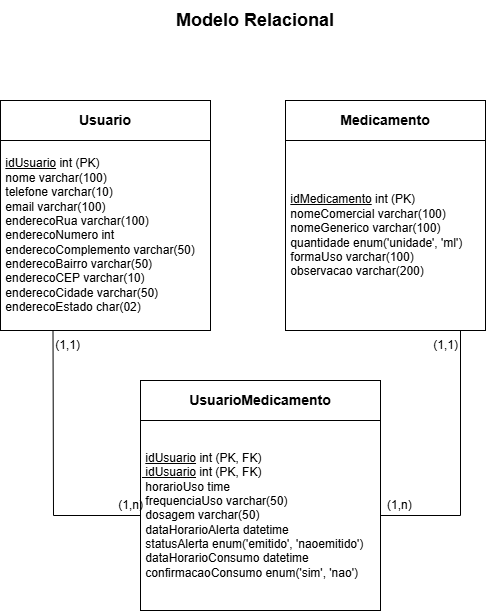

The diagram above was exported from draw.io. Its source (the exported page's mxGraphModel, read from the mxfile embedded in the PNG):
<mxGraphModel dx="854" dy="928" grid="1" gridSize="10" guides="1" tooltips="1" connect="1" arrows="1" fold="1" page="1" pageScale="1" pageWidth="850" pageHeight="1100" math="0" shadow="0">
  <root>
    <mxCell id="0" />
    <mxCell id="1" parent="0" />
    <mxCell id="NQrFpesl4Q-RtttF14-N-1" parent="1" style="text;html=1;whiteSpace=wrap;strokeColor=none;fillColor=none;align=center;verticalAlign=middle;rounded=0;" value="&lt;b&gt;&lt;font style=&quot;font-size: 18px;&quot;&gt;Modelo Relacional&lt;/font&gt;&lt;/b&gt;" vertex="1">
      <mxGeometry height="40" width="190" x="230" y="20" as="geometry" />
    </mxCell>
    <mxCell id="NQrFpesl4Q-RtttF14-N-2" parent="1" style="rounded=0;whiteSpace=wrap;html=1;" value="&lt;b&gt;&lt;font style=&quot;font-size: 14px;&quot;&gt;Usuario&lt;/font&gt;&lt;/b&gt;" vertex="1">
      <mxGeometry height="40" width="210" x="70" y="120" as="geometry" />
    </mxCell>
    <mxCell id="NQrFpesl4Q-RtttF14-N-3" parent="1" style="rounded=0;whiteSpace=wrap;html=1;align=left;" value="&lt;span style=&quot;background-color: transparent; color: light-dark(rgb(0, 0, 0), rgb(255, 255, 255));&quot;&gt;&lt;b style=&quot;&quot;&gt;&amp;nbsp;&lt;/b&gt;&lt;u&gt;idUsuario&lt;/u&gt; int (PK)&lt;/span&gt;&lt;br&gt;&lt;span style=&quot;background-color: transparent; color: light-dark(rgb(0, 0, 0), rgb(255, 255, 255));&quot;&gt;&amp;nbsp;nome varchar(100)&lt;/span&gt;&lt;br&gt;&lt;span style=&quot;background-color: transparent; color: light-dark(rgb(0, 0, 0), rgb(255, 255, 255));&quot;&gt;&amp;nbsp;telefone varchar(10)&lt;/span&gt;&lt;br&gt;&lt;span style=&quot;background-color: transparent; color: light-dark(rgb(0, 0, 0), rgb(255, 255, 255));&quot;&gt;&amp;nbsp;email varchar(100)&lt;/span&gt;&lt;br&gt;&lt;span style=&quot;background-color: transparent; color: light-dark(rgb(0, 0, 0), rgb(255, 255, 255));&quot;&gt;&amp;nbsp;enderecoRua varchar(100)&lt;/span&gt;&lt;br&gt;&lt;span style=&quot;background-color: transparent; color: light-dark(rgb(0, 0, 0), rgb(255, 255, 255));&quot;&gt;&amp;nbsp;enderecoNumero int&lt;/span&gt;&lt;br&gt;&lt;span style=&quot;background-color: transparent; color: light-dark(rgb(0, 0, 0), rgb(255, 255, 255));&quot;&gt;&amp;nbsp;enderecoComplemento varchar(50)&lt;/span&gt;&lt;br&gt;&lt;span style=&quot;background-color: transparent; color: light-dark(rgb(0, 0, 0), rgb(255, 255, 255));&quot;&gt;&amp;nbsp;enderecoBairro varchar(50)&lt;/span&gt;&lt;br&gt;&lt;span style=&quot;background-color: transparent; color: light-dark(rgb(0, 0, 0), rgb(255, 255, 255));&quot;&gt;&amp;nbsp;enderecoCEP varchar(10)&lt;/span&gt;&lt;br&gt;&lt;span style=&quot;background-color: transparent; color: light-dark(rgb(0, 0, 0), rgb(255, 255, 255));&quot;&gt;&amp;nbsp;enderecoCidade varchar(50)&lt;/span&gt;&lt;br&gt;&lt;div&gt;&amp;nbsp;enderecoEstado char(02)&lt;/div&gt;" vertex="1">
      <mxGeometry height="190" width="210" x="70" y="160" as="geometry" />
    </mxCell>
    <mxCell id="NQrFpesl4Q-RtttF14-N-4" parent="1" style="rounded=0;whiteSpace=wrap;html=1;" value="&lt;b&gt;&lt;font style=&quot;font-size: 14px;&quot;&gt;Medicamento&lt;/font&gt;&lt;/b&gt;" vertex="1">
      <mxGeometry height="40" width="200" x="355" y="120" as="geometry" />
    </mxCell>
    <mxCell id="NQrFpesl4Q-RtttF14-N-5" parent="1" style="rounded=0;whiteSpace=wrap;html=1;align=left;" value="&amp;nbsp;&lt;u&gt;idMedicamento&lt;/u&gt;&amp;nbsp;int (PK)&lt;div&gt;&amp;nbsp;nomeComercial varchar(100)&lt;/div&gt;&lt;div&gt;&amp;nbsp;nomeGenerico varchar(100)&lt;/div&gt;&lt;div&gt;&amp;nbsp;quantidade enum('unidade', 'ml')&lt;/div&gt;&lt;div&gt;&amp;nbsp;formaUso varchar(100)&lt;/div&gt;&lt;div&gt;&amp;nbsp;observacao varchar(200)&lt;/div&gt;" vertex="1">
      <mxGeometry height="190" width="200" x="355" y="160" as="geometry" />
    </mxCell>
    <mxCell id="NQrFpesl4Q-RtttF14-N-6" parent="1" style="rounded=0;whiteSpace=wrap;html=1;" value="&lt;b&gt;&lt;font style=&quot;font-size: 14px;&quot;&gt;UsuarioMedicamento&lt;/font&gt;&lt;/b&gt;" vertex="1">
      <mxGeometry height="40" width="240" x="210" y="400" as="geometry" />
    </mxCell>
    <mxCell id="NQrFpesl4Q-RtttF14-N-7" parent="1" style="rounded=0;whiteSpace=wrap;html=1;align=left;" value="&amp;nbsp;&lt;u&gt;idUsuario&lt;/u&gt;&amp;nbsp;int (PK, FK)&lt;div&gt;&lt;u&gt;&amp;nbsp;idUsuario&lt;/u&gt;&amp;nbsp;int (PK, FK)&lt;br&gt;&lt;div&gt;&amp;nbsp;horarioUso time&lt;/div&gt;&lt;/div&gt;&lt;div&gt;&amp;nbsp;frequenciaUso varchar(50)&lt;/div&gt;&lt;div&gt;&amp;nbsp;dosagem varchar(50)&lt;/div&gt;&lt;div&gt;&amp;nbsp;dataHorarioAlerta datetime&lt;/div&gt;&lt;div&gt;&amp;nbsp;statusAlerta enum('emitido', 'naoemitido')&lt;/div&gt;&lt;div&gt;&amp;nbsp;dataHorarioConsumo datetime&lt;/div&gt;&lt;div&gt;&amp;nbsp;confirmacaoConsumo enum('sim', 'nao')&lt;/div&gt;" vertex="1">
      <mxGeometry height="190" width="240" x="210" y="440" as="geometry" />
    </mxCell>
    <mxCell id="NQrFpesl4Q-RtttF14-N-8" edge="1" parent="1" source="NQrFpesl4Q-RtttF14-N-7" style="endArrow=none;html=1;rounded=0;exitX=0;exitY=0.5;exitDx=0;exitDy=0;entryX=0.25;entryY=1;entryDx=0;entryDy=0;" target="NQrFpesl4Q-RtttF14-N-3" value="">
      <mxGeometry height="50" relative="1" width="50" as="geometry">
        <Array as="points">
          <mxPoint x="123" y="535" />
        </Array>
        <mxPoint x="310" y="530" as="sourcePoint" />
        <mxPoint x="360" y="480" as="targetPoint" />
      </mxGeometry>
    </mxCell>
    <mxCell id="NQrFpesl4Q-RtttF14-N-9" edge="1" parent="1" source="NQrFpesl4Q-RtttF14-N-7" style="endArrow=none;html=1;rounded=0;exitX=1;exitY=0.5;exitDx=0;exitDy=0;entryX=0.25;entryY=1;entryDx=0;entryDy=0;" value="">
      <mxGeometry height="50" relative="1" width="50" as="geometry">
        <Array as="points">
          <mxPoint x="530" y="535" />
        </Array>
        <mxPoint x="637" y="535" as="sourcePoint" />
        <mxPoint x="530" y="350" as="targetPoint" />
      </mxGeometry>
    </mxCell>
    <mxCell id="NQrFpesl4Q-RtttF14-N-10" parent="1" style="text;html=1;whiteSpace=wrap;strokeColor=none;fillColor=none;align=left;verticalAlign=middle;rounded=0;" value="&amp;nbsp;(1,1)" vertex="1">
      <mxGeometry height="30" width="60" x="120" y="350" as="geometry" />
    </mxCell>
    <mxCell id="NQrFpesl4Q-RtttF14-N-11" parent="1" style="text;html=1;whiteSpace=wrap;strokeColor=none;fillColor=none;align=right;verticalAlign=middle;rounded=0;" value="(1,n)" vertex="1">
      <mxGeometry height="30" width="60" x="155" y="510" as="geometry" />
    </mxCell>
    <mxCell id="NQrFpesl4Q-RtttF14-N-12" parent="1" style="text;html=1;whiteSpace=wrap;strokeColor=none;fillColor=none;align=left;verticalAlign=middle;rounded=0;" value="(1,n)" vertex="1">
      <mxGeometry height="30" width="60" x="455" y="510" as="geometry" />
    </mxCell>
    <mxCell id="NQrFpesl4Q-RtttF14-N-14" parent="1" style="text;html=1;whiteSpace=wrap;strokeColor=none;fillColor=none;align=right;verticalAlign=middle;rounded=0;" value="&amp;nbsp;(1,1)" vertex="1">
      <mxGeometry height="30" width="60" x="470" y="350" as="geometry" />
    </mxCell>
  </root>
</mxGraphModel>